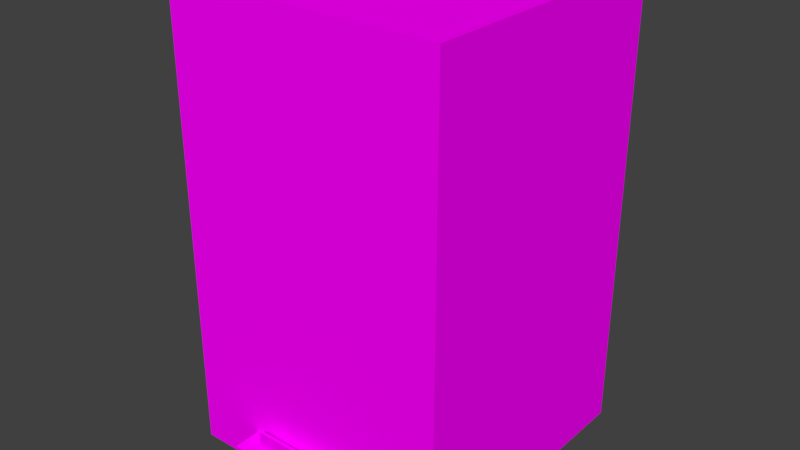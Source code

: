 # Source: hospital.blend  (saved by Blender 2.79.0; exported with 4.5.12 LTS)
import bpy
from mathutils import Matrix  # noqa: F401  (used for matrix-valued properties, if any)

bpy.ops.wm.read_factory_settings(use_empty=True)
scene = bpy.context.scene
scene.name = 'Scene'

# ---- collections
col_collection_1 = bpy.data.collections.new('Collection 1'); scene.collection.children.link(col_collection_1)

# ---- images (referenced by path relative to the original .blend; pixels are not part of the script)
import os
ASSET_DIR = os.environ.get("B2B_ASSET_DIR", "")  # directory of the original .blend (textures are referenced by path, not embedded)
HERE = os.path.dirname(os.path.abspath(__file__))  # packed textures are extracted next to this script under _unpacked/

def load_image(name, relpath, width, height, colorspace="sRGB"):
    """Load a texture the original file referenced (path relative to the .blend, or extracted next to this script)."""
    p = next((c for c in (os.path.join(HERE, relpath), os.path.join(ASSET_DIR, relpath)) if relpath and os.path.exists(c)), "")
    if p:
        img = bpy.data.images.load(p, check_existing=True)
        img.name = name
    else:  # same state as the original file: an image datablock whose file is absent (Cycles renders it pink)
        img = bpy.data.images.new(name, width, height)
        img.source = "FILE"
        img.filepath = "//" + (relpath or name)
    img.colorspace_settings.name = colorspace
    return img
img_hospital_png = load_image('hospital.png', 'hospital.png', 1024, 1024, 'sRGB')

# ---- materials (node trees are filled in below, after node groups)
mat_hospitalmat = bpy.data.materials.new('hospitalMat')
mat_hospitalmat.alpha_threshold = 0.0
mat_hospitalmat.roughness = 0.5

# ---- material node trees
mat_hospitalmat.use_nodes = True; mat_hospitalmat.node_tree.nodes.clear()
_N = mat_hospitalmat.node_tree.nodes; _L = mat_hospitalmat.node_tree.links
n0 = _N.new('ShaderNodeOutputMaterial'); n0.name = 'Material Output'; n0.location = (300, 300)
n1 = _N.new('ShaderNodeBsdfDiffuse'); n1.name = 'Diffuse BSDF'; n1.location = (10, 300)
n2 = _N.new('ShaderNodeTexImage'); n2.name = 'Image Texture'; n2.location = (-180, 300)
n2.width = 140
n2.image = img_hospital_png
_L.new(n1.outputs[0], n0.inputs[0])
_L.new(n2.outputs[0], n1.inputs[0])
n0.is_active_output = True

# ---- world
world_world = bpy.data.worlds.new('World'); scene.world = world_world
world_world.color = (0.05088, 0.05088, 0.05088)
world_world.use_sun_shadow = False
world_world.sun_shadow_jitter_overblur = 0.0
world_world.cycles.sampling_method = 'MANUAL'

# ---- meshes
me_hospital = bpy.data.meshes.new('hospital')
me_hospital.from_pydata([(-1.355, -10.17, 0.0), (-1.355, -10.17, 2.487), (-1.355, -9.955, 0.0), (-1.355, -9.955, 2.487), (1.355, -10.17, 0.0), (1.355, -10.17, 2.487), (1.355, -9.955, 0.0), (1.355, -9.955, 2.487), (-1.251, -10.17, 0.0), (-1.251, -10.17, 2.401), (1.251, -10.17, 2.401), (1.251, -10.17, 0.0), (-1.251, -10.07, 0.0), (-1.251, -10.07, 2.401), (1.251, -10.07, 2.401), (1.251, -10.07, 0.0), (-4.994, -12.0, 2.486), (-4.994, -12.0, 2.699), (-4.994, -10.0, 2.486), (-4.994, -10.0, 2.699), (4.994, -12.0, 2.486), (4.994, -12.0, 2.699), (4.994, -10.0, 2.486), (4.994, -10.0, 2.699), (-4.6, -11.62, 0.0), (-4.377, -11.62, 0.0), (-4.6, -11.4, 0.0), (-4.377, -11.4, 0.0), (-4.6, -11.4, 2.574), (-4.6, -11.62, 2.574), (-4.377, -11.62, 2.574), (-4.377, -11.4, 2.574), (4.377, -11.62, 0.0), (4.6, -11.62, 0.0), (4.377, -11.4, 0.0), (4.6, -11.4, 0.0), (4.377, -11.4, 2.574), (4.377, -11.62, 2.574), (4.6, -11.62, 2.574), (4.6, -11.4, 2.574), (-10.0, -10.0, 0.0), (-10.0, -10.0, 33.0), (-10.0, 10.0, 0.0), (-10.0, 10.0, 33.0), (10.0, -10.0, 0.0), (10.0, -10.0, 33.0), (10.0, 10.0, 0.0), (10.0, 10.0, 33.0), (-9.54, -9.54, 33.0), (-9.54, 9.54, 33.0), (9.54, 9.54, 33.0), (9.54, -9.54, 33.0), (-9.54, -9.54, 32.71), (-9.54, 9.54, 32.71), (9.54, 9.54, 32.71), (9.54, -9.54, 32.71), (-3.544, -11.14, 2.699), (-3.544, -10.86, 2.699), (3.544, -11.14, 2.699), (3.544, -10.86, 2.699), (-3.544, -11.14, 4.034), (-3.544, -10.86, 4.034), (3.544, -10.86, 4.034), (3.544, -11.14, 4.034)], [], [(0, 1, 3, 2), (6, 7, 5, 4), (1, 0, 8, 9), (8, 11, 15, 12), (62, 61, 60, 63), (5, 1, 9, 10), (4, 5, 10, 11), (15, 14, 13, 12), (9, 8, 12, 13), (10, 9, 13, 14), (11, 10, 14, 15), (16, 17, 19, 18), (22, 23, 21, 20), (20, 21, 17, 16), (18, 22, 20, 16), (23, 19, 17, 21), (27, 26, 28, 31), (24, 25, 30, 29), (25, 27, 31, 30), (26, 24, 29, 28), (35, 34, 36, 39), (32, 33, 38, 37), (33, 35, 39, 38), (34, 32, 37, 36), (40, 41, 43, 42), (42, 43, 47, 46), (46, 47, 45, 44), (44, 45, 41, 40), (47, 43, 49, 50), (51, 50, 54, 55), (45, 47, 50, 51), (43, 41, 48, 49), (41, 45, 51, 48), (54, 53, 52, 55), (49, 48, 52, 53), (48, 51, 55, 52), (50, 49, 53, 54), (4, 11, 8, 0, 2, 6), (57, 56, 60, 61), (56, 58, 63, 60), (59, 57, 61, 62), (58, 59, 62, 63)])
_uv = me_hospital.uv_layers.new(name='UVMap')
_uv.uv.foreach_set('vector', [0.6499, 0.2422, 0.6499, 0.5059, 0.625, 0.5059, 0.625, 0.2422, 0.9924, 0.2422, 0.9924, 0.5059, 0.9675, 0.5059, 0.9675, 0.2422, 0.6499, 0.5059, 0.6499, 0.2422, 0.6621, 0.2422, 0.6621, 0.4958, 0.6602, 0.2091, 0.9534, 0.2091, 0.9534, 0.2208, 0.6602, 0.2208, 0.9775, 0.09691, 0.6409, 0.09691, 0.6409, 0.08343, 0.9775, 0.08343, 0.9675, 0.5059, 0.6499, 0.5059, 0.6621, 0.4958, 0.9553, 0.4958, 0.9675, 0.2422, 0.9675, 0.5059, 0.9553, 0.4958, 0.9553, 0.2422, 0.9341, 0.2493, 0.9341, 0.4657, 0.6839, 0.4657, 0.6839, 0.2493, 0.6621, 0.4958, 0.6621, 0.2422, 0.6738, 0.2422, 0.6738, 0.4958, 0.9553, 0.4958, 0.6621, 0.4958, 0.6621, 0.4841, 0.9553, 0.4841, 0.9553, 0.2422, 0.9553, 0.4958, 0.9436, 0.4958, 0.9436, 0.2422, 0.9934, 0.6158, 0.9859, 0.6158, 0.9859, 0.546, 0.9934, 0.546, 0.6299, 0.546, 0.6373, 0.546, 0.6373, 0.6158, 0.6299, 0.6158, 0.6373, 0.6232, 0.6373, 0.6158, 0.9859, 0.6158, 0.9859, 0.6232, 0.9859, 0.693, 0.6373, 0.693, 0.6373, 0.6232, 0.9859, 0.6232, 0.6373, 0.546, 0.9859, 0.546, 0.9859, 0.6158, 0.6373, 0.6158, 0.9188, 0.711, 0.9375, 0.711, 0.9375, 0.9278, 0.9188, 0.9278, 0.9563, 0.711, 0.975, 0.711, 0.975, 0.9278, 0.9563, 0.9278, 0.975, 0.711, 0.9937, 0.711, 0.9937, 0.9278, 0.975, 0.9278, 0.9375, 0.711, 0.9563, 0.711, 0.9563, 0.9278, 0.9375, 0.9278, 0.975, 0.711, 0.9938, 0.711, 0.9938, 0.9278, 0.975, 0.9278, 0.9376, 0.711, 0.9563, 0.711, 0.9563, 0.9278, 0.9376, 0.9278, 0.9563, 0.711, 0.975, 0.711, 0.975, 0.9278, 0.9563, 0.9278, 0.9188, 0.711, 0.9376, 0.711, 0.9376, 0.9278, 0.9188, 0.9278, 0.6064, 0.004584, 0.6064, 0.9949, 0.006158, 0.9949, 0.006158, 0.004584, 0.6064, 0.004584, 0.6064, 0.9949, 0.006158, 0.9949, 0.006158, 0.004584, 0.6064, 0.004584, 0.6064, 0.9949, 0.006158, 0.9949, 0.006158, 0.004584, 0.6064, 0.004584, 0.6064, 0.9949, 0.006158, 0.9949, 0.006158, 0.004584, 0.8985, 0.9877, 0.6283, 0.9877, 0.6345, 0.9815, 0.8923, 0.9815, 0.8968, 0.7192, 0.8968, 0.977, 0.8923, 0.977, 0.8923, 0.7192, 0.903, 0.7129, 0.903, 0.9832, 0.8968, 0.977, 0.8968, 0.7192, 0.6238, 0.9832, 0.6238, 0.713, 0.63, 0.7192, 0.63, 0.977, 0.6283, 0.7085, 0.8985, 0.7085, 0.8923, 0.7147, 0.6345, 0.7147, 0.8923, 0.977, 0.6345, 0.977, 0.6345, 0.7192, 0.8923, 0.7192, 0.63, 0.977, 0.63, 0.7192, 0.6345, 0.7192, 0.6345, 0.977, 0.6345, 0.7147, 0.8923, 0.7147, 0.8923, 0.7192, 0.6345, 0.7192, 0.8923, 0.9815, 0.6345, 0.9815, 0.6345, 0.977, 0.8923, 0.977, 0.9656, 0.2091, 0.9534, 0.2091, 0.6602, 0.2091, 0.648, 0.2091, 0.648, 0.1842, 0.9656, 0.1842, 0.6274, 0.02001, 0.6409, 0.02001, 0.6409, 0.08343, 0.6274, 0.08343, 0.6409, 0.02001, 0.9775, 0.02001, 0.9775, 0.08343, 0.6409, 0.08343, 0.9775, 0.1603, 0.6409, 0.1603, 0.6409, 0.09691, 0.9775, 0.09691, 0.9775, 0.02001, 0.9909, 0.02001, 0.9909, 0.08343, 0.9775, 0.08343])
me_hospital.materials.append(mat_hospitalmat)
me_hospital.use_remesh_preserve_volume = False
me_hospital.use_remesh_preserve_attributes = False
me_hospital.use_mirror_vertex_groups = False
me_hospital.update()

# ---- objects
ob_hospital = bpy.data.objects.new('hospital', me_hospital)

# ---- transforms, parenting, visibility, modifiers, constraints
ob_hospital.location = (0.0, 0.0, 0.0)
ob_hospital.lineart.crease_threshold = 0.0

# ---- collection membership
col_collection_1.objects.link(ob_hospital)

# ---- scene / render settings (as saved in the file)
scene.frame_start = 1; scene.frame_end = 250; scene.frame_set(14)
scene.render.engine = 'CYCLES'
scene.render.resolution_percentage = 50
scene.render.dither_intensity = 0.0
scene.cycles.use_denoising = False
scene.cycles.samples = 128
scene.cycles.sampling_pattern = 'TABULATED_SOBOL'
scene.cycles.use_adaptive_sampling = False
scene.cycles.use_light_tree = False
scene.cycles.blur_glossy = 0.0
scene.cycles.sample_clamp_indirect = 0.0
scene.view_settings.view_transform = 'Standard'
bpy.context.view_layer.update()

# ---- added for rendering (the .blend has no active camera and no usable light): camera, sun
cam_auto = bpy.data.cameras.new('AutoCamera')
cam_auto.lens = 50.0
cam_auto.sensor_width = 36.0
cam_auto.clip_end = 1000.0
ob_auto_camera = bpy.data.objects.new('AutoCamera', cam_auto)
scene.collection.objects.link(ob_auto_camera)
ob_auto_camera.location = (41.0969, -50.3161, 49.3775)
ob_auto_camera.rotation_euler = (1.09748, -7.21219e-08, 0.694738)
scene.camera = ob_auto_camera
light_auto_sun = bpy.data.lights.new('AutoSun', 'SUN')
light_auto_sun.energy = 3.0
light_auto_sun.angle = 0.0523599
ob_auto_sun = bpy.data.objects.new('AutoSun', light_auto_sun)
scene.collection.objects.link(ob_auto_sun)
ob_auto_sun.rotation_euler = (0.872665, 0.174533, 0.523599)
bpy.context.view_layer.update()

